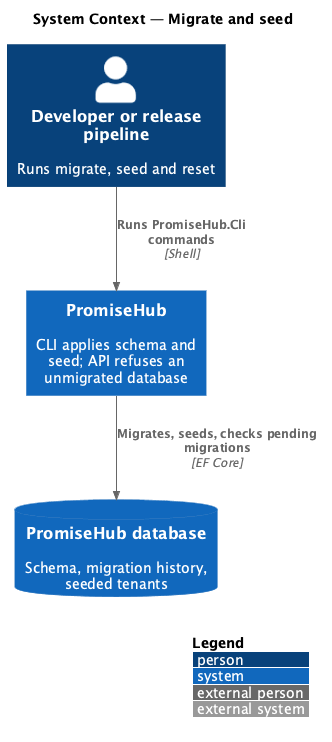

The diagram above was rendered by PlantUML. Its source (embedded in the PNG):
@startuml
!include <C4/C4_Context>
LAYOUT_WITH_LEGEND()
title System Context — Migrate and seed

Person(dev, "Developer or release pipeline", "Runs migrate, seed and reset")
System(promisehub, "PromiseHub", "CLI applies schema and seed; API refuses an unmigrated database")
SystemDb(db, "PromiseHub database", "Schema, migration history, seeded tenants")

Rel(dev, promisehub, "Runs PromiseHub.Cli commands", "Shell")
Rel(promisehub, db, "Migrates, seeds, checks pending migrations", "EF Core")
@enduml